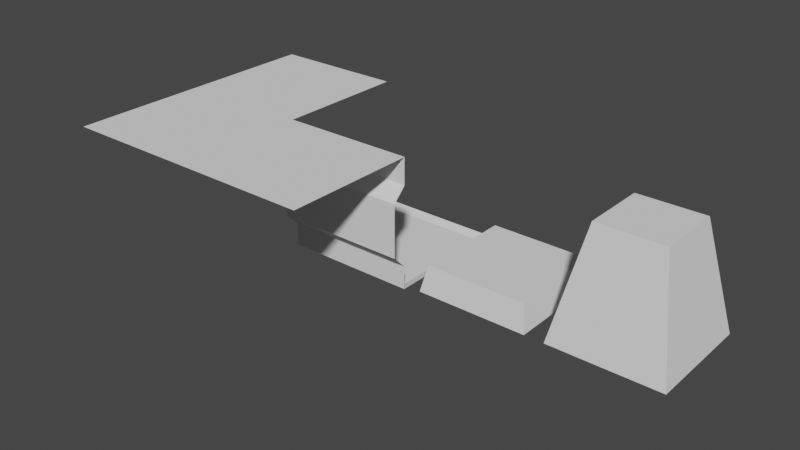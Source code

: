 # Source: Tiles.blend  (saved by Blender 2.81.16; exported with 4.5.12 LTS)
import bpy
from mathutils import Matrix  # noqa: F401  (used for matrix-valued properties, if any)

bpy.ops.wm.read_factory_settings(use_empty=True)
scene = bpy.context.scene
scene.name = 'Scene'

# ---- collections
col_collection = bpy.data.collections.new('Collection'); scene.collection.children.link(col_collection)

# ---- world
world_world = bpy.data.worlds.new('World'); scene.world = world_world
world_world.use_nodes = True; world_world.node_tree.nodes.clear()
_N = world_world.node_tree.nodes; _L = world_world.node_tree.links
n0 = _N.new('ShaderNodeOutputWorld'); n0.name = 'World Output'; n0.location = (300, 300)
n1 = _N.new('ShaderNodeBackground'); n1.name = 'Background'; n1.location = (10, 300)
n1.inputs[0].default_value = (0.05088, 0.05088, 0.05088, 1.0)
_L.new(n1.outputs[0], n0.inputs[0])
n0.is_active_output = True
world_world.color = (0.05088, 0.05088, 0.05088)
world_world.use_sun_shadow = False
world_world.sun_shadow_jitter_overblur = 0.0

# ---- meshes
me_floor = bpy.data.meshes.new('Floor')
me_floor.from_pydata([(-0.5, -0.5, 0.025), (0.5, -0.5, 0.025), (-0.5, 0.5, 0.025), (0.5, 0.5, 0.025), (-0.43, 0.43, 0.0), (-0.43, -0.43, 0.0), (0.43, -0.43, 0.0), (0.43, 0.43, 0.0)], [], [(5, 6, 7, 4), (5, 4, 2, 0), (6, 5, 0, 1), (7, 6, 1, 3), (4, 7, 3, 2)])
_uv = me_floor.uv_layers.new(name='UVMap')
_uv.uv.foreach_set('vector', [0.07, 0.07, 0.93, 0.07, 0.93, 0.93, 0.07, 0.93, 0.07, 0.07, 0.07, 0.93, 0.0, 1.0, 0.0, 0.0, 0.93, 0.07, 0.07, 0.07, 0.0, 0.0, 1.0, 0.0, 0.93, 0.93, 0.93, 0.07, 1.0, 0.0, 1.0, 1.0, 0.07, 0.93, 0.93, 0.93, 1.0, 1.0, 0.0, 1.0])
me_floor.use_remesh_fix_poles = True
me_floor.use_remesh_preserve_attributes = False
me_floor.use_mirror_vertex_groups = False
me_floor.update()
me_wall = bpy.data.meshes.new('Wall')
me_wall.from_pydata([(0.5, 0.5, 0.025), (-0.5, 0.5, 0.025), (-0.5, -0.5, 1.0), (0.5, -0.5, 1.0), (-0.5, 0.5, 1.0), (0.5, 0.5, 1.0), (0.5, 0.5, 0.2), (0.5, 0.4, 0.3), (0.5, 0.4, 0.7), (0.5, 0.5, 0.8), (-0.5, 0.5, 0.8), (-0.5, 0.4, 0.7), (-0.5, 0.4, 0.3), (-0.5, 0.5, 0.2)], [], [(4, 2, 3, 5), (0, 1, 13, 6), (9, 10, 4, 5), (10, 9, 8, 11), (6, 13, 12, 7), (11, 8, 7, 12)])
_uv = me_wall.uv_layers.new(name='UVMap')
_uv.uv.foreach_set('vector', [0.0, 0.0, 0.0, 0.0, 0.0, 0.0, 0.0, 0.0, 0.0, 0.0, 0.0, 0.0, 0.0, 0.0, 0.0, 0.0, 0.0, 0.0, 0.0, 0.0, 0.0, 0.0, 0.0, 0.0, 0.0, 0.0, 0.0, 0.0, 0.0, 0.0, 0.0, 0.0, 0.0, 0.0, 0.0, 0.0, 0.0, 0.0, 0.0, 0.0, 0.0, 0.0, 0.0, 0.0, 0.0, 0.0, 0.0, 0.0])
me_wall.use_remesh_fix_poles = True
me_wall.use_remesh_preserve_attributes = False
me_wall.use_mirror_vertex_groups = False
me_wall.update()
me_corner = bpy.data.meshes.new('Corner')
me_corner.from_pydata([(0.5, 0.5, 0.025), (-0.5, 0.5, 1.0), (-0.5, -0.5, 1.0), (0.5, 0.5, 1.0), (0.5, -0.5, 1.0), (0.5, 0.5, 0.2), (0.5, 0.5, 0.8), (0.4, 0.5, 0.3), (0.4, 0.5, 0.7), (0.5, 0.4, 0.3), (0.5, 0.4, 0.7)], [(6, 3), (0, 5)], [(3, 1, 2, 4), (7, 8, 10, 9), (6, 10, 8), (7, 9, 5)])
_uv = me_corner.uv_layers.new(name='UVMap')
_uv.uv.foreach_set('vector', [0.0, 0.0, 0.0, 0.0, 0.0, 0.0, 0.0, 0.0, 0.0, 0.0, 0.0, 0.0, 0.0, 0.0, 0.0, 0.0, 0.0, 0.0, 0.0, 0.0, 0.0, 0.0, 0.0, 0.0, 0.0, 0.0, 0.0, 0.0])
me_corner.use_remesh_fix_poles = True
me_corner.use_remesh_preserve_attributes = False
me_corner.use_mirror_vertex_groups = False
me_corner.update()
me_ceiling = bpy.data.meshes.new('Ceiling')
me_ceiling.from_pydata([(0.5, 0.5, 1.0), (-0.5, 0.5, 1.0), (0.5, -0.5, 1.0), (-0.5, -0.5, 1.0)], [], [(2, 0, 1, 3)])
_uv = me_ceiling.uv_layers.new(name='UVMap')
_uv.uv.foreach_set('vector', [0.0, 0.0, 0.0, 0.0, 0.0, 0.0, 0.0, 0.0])
me_ceiling.use_remesh_fix_poles = True
me_ceiling.use_remesh_preserve_attributes = False
me_ceiling.use_mirror_vertex_groups = False
me_ceiling.update()
me_block = bpy.data.meshes.new('Block')
me_block.from_pydata([(-0.425, -0.425, 0.0), (0.425, -0.425, 0.0), (-0.425, 0.425, 0.0), (0.425, 0.425, 0.0), (-0.2545, 0.2545, 0.8501), (-0.2545, -0.2545, 0.8501), (0.2545, -0.2545, 0.8501), (0.2545, 0.2545, 0.8501)], [], [(0, 2, 3, 1), (1, 3, 7, 6), (2, 0, 5, 4), (3, 2, 4, 7), (0, 1, 6, 5), (4, 5, 6, 7)])
_uv = me_block.uv_layers.new(name='UVMap')
_uv.uv.foreach_set('vector', [0.0, 0.0, 0.0, 1.0, 1.0, 1.0, 1.0, 0.0, 1.0, 0.0, 1.0, 1.0, 1.0, 1.0, 1.0, 0.0, 0.0, 1.0, 0.0, 0.0, 0.0, 0.0, 0.0, 1.0, 1.0, 1.0, 0.0, 1.0, 0.0, 1.0, 1.0, 1.0, 0.0, 0.0, 1.0, 0.0, 1.0, 0.0, 0.0, 0.0, 0.0, 1.0, 0.0, 0.0, 1.0, 0.0, 1.0, 1.0])
me_block.use_remesh_fix_poles = True
me_block.use_remesh_preserve_attributes = False
me_block.use_mirror_vertex_groups = False
me_block.update()
me_tile = bpy.data.meshes.new('Tile')
me_tile.from_pydata([(-0.425, -0.425, 0.0), (0.425, -0.425, 0.0), (-0.425, 0.425, 0.0), (0.425, 0.425, 0.0), (-0.385, 0.385, 0.1993), (-0.385, -0.385, 0.1993), (0.385, -0.385, 0.1993), (0.385, 0.385, 0.1993)], [], [(0, 2, 3, 1), (1, 3, 7, 6), (2, 0, 5, 4), (3, 2, 4, 7), (0, 1, 6, 5), (4, 5, 6, 7)])
_uv = me_tile.uv_layers.new(name='UVMap')
_uv.uv.foreach_set('vector', [0.0, 0.0, 0.0, 1.0, 1.0, 1.0, 1.0, 0.0, 1.0, 0.0, 1.0, 1.0, 1.0, 1.0, 1.0, 0.0, 0.0, 1.0, 0.0, 0.0, 0.0, 0.0, 0.0, 1.0, 1.0, 1.0, 0.0, 1.0, 0.0, 1.0, 1.0, 1.0, 0.0, 0.0, 1.0, 0.0, 1.0, 0.0, 0.0, 0.0, 0.0, 1.0, 0.0, 0.0, 1.0, 0.0, 1.0, 1.0])
me_tile.use_remesh_fix_poles = True
me_tile.use_remesh_preserve_attributes = False
me_tile.use_mirror_vertex_groups = False
me_tile.update()

# ---- objects
ob_floor = bpy.data.objects.new('Floor', me_floor)
ob_wall = bpy.data.objects.new('Wall', me_wall)
ob_corner = bpy.data.objects.new('Corner', me_corner)
ob_ceiling = bpy.data.objects.new('Ceiling', me_ceiling)
ob_block = bpy.data.objects.new('Block', me_block)
ob_tile = bpy.data.objects.new('Tile', me_tile)

# ---- transforms, parenting, visibility, modifiers, constraints
ob_floor.location = (0.0, 0.0, 0.0)
ob_floor.lineart.crease_threshold = 0.0
ob_wall.location = (0.0, -1.0, 0.0)
ob_wall.lineart.crease_threshold = 0.0
ob_corner.location = (-1.0, -1.0, 0.0)
ob_corner.lineart.crease_threshold = 0.0
ob_ceiling.location = (-1.0, 0.0, 0.0)
ob_ceiling.lineart.crease_threshold = 0.0
ob_block.location = (2.0, 0.0, 0.0)
ob_block.lineart.crease_threshold = 0.0
ob_tile.location = (1.0, 0.0, 0.0)
ob_tile.lineart.crease_threshold = 0.0

# ---- collection membership
col_collection.objects.link(ob_floor)
col_collection.objects.link(ob_wall)
col_collection.objects.link(ob_corner)
col_collection.objects.link(ob_ceiling)
col_collection.objects.link(ob_block)
col_collection.objects.link(ob_tile)

# ---- scene / render settings (as saved in the file)
scene.frame_start = 1; scene.frame_end = 250; scene.frame_set(1)
scene.render.engine = 'BLENDER_EEVEE_NEXT'
scene.cycles.use_denoising = False
scene.cycles.samples = 128
scene.cycles.sampling_pattern = 'TABULATED_SOBOL'
scene.cycles.use_adaptive_sampling = False
scene.cycles.use_light_tree = False
scene.view_settings.view_transform = 'Filmic'
bpy.context.view_layer.update()

# ---- added for rendering (the .blend has no active camera and no usable light): camera, sun
cam_auto = bpy.data.cameras.new('AutoCamera')
cam_auto.lens = 50.0
cam_auto.sensor_width = 36.0
cam_auto.clip_end = 1000.0
ob_auto_camera = bpy.data.objects.new('AutoCamera', cam_auto)
scene.collection.objects.link(ob_auto_camera)
ob_auto_camera.location = (4.64198, -5.51537, 3.84358)
ob_auto_camera.rotation_euler = (1.09748, -7.21219e-08, 0.694738)
scene.camera = ob_auto_camera
light_auto_sun = bpy.data.lights.new('AutoSun', 'SUN')
light_auto_sun.energy = 3.0
light_auto_sun.angle = 0.0523599
ob_auto_sun = bpy.data.objects.new('AutoSun', light_auto_sun)
scene.collection.objects.link(ob_auto_sun)
ob_auto_sun.rotation_euler = (0.872665, 0.174533, 0.523599)
bpy.context.view_layer.update()
